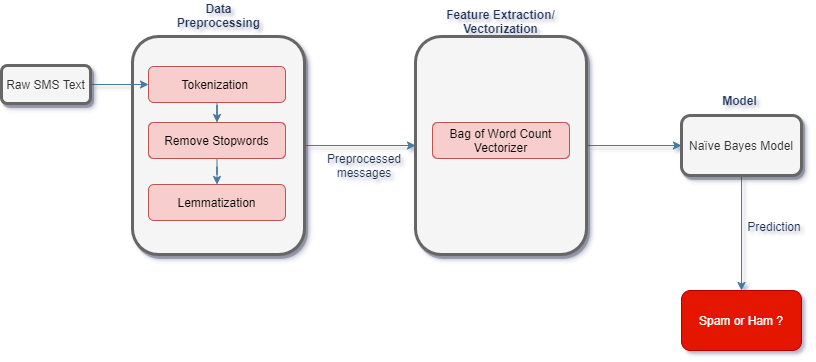

The diagram above was exported from draw.io. Its source (the exported page's mxGraphModel, read from the mxfile embedded in the PNG):
<mxGraphModel dx="868" dy="470" grid="0" gridSize="10" guides="1" tooltips="1" connect="1" arrows="1" fold="1" page="1" pageScale="1" pageWidth="850" pageHeight="1100" background="#F1FAEE" math="0" shadow="0">
  <root>
    <mxCell id="0" />
    <mxCell id="1" parent="0" />
    <mxCell id="X0JLMA_aUzJYmLd_-MwO-20" style="edgeStyle=orthogonalEdgeStyle;rounded=1;sketch=0;orthogonalLoop=1;jettySize=auto;html=1;exitX=1;exitY=0.5;exitDx=0;exitDy=0;entryX=0;entryY=0.5;entryDx=0;entryDy=0;fontSize=12;fontColor=#1D3557;strokeColor=#457B9D;fillColor=#A8DADC;" edge="1" parent="1" source="X0JLMA_aUzJYmLd_-MwO-1" target="X0JLMA_aUzJYmLd_-MwO-13">
      <mxGeometry relative="1" as="geometry" />
    </mxCell>
    <mxCell id="X0JLMA_aUzJYmLd_-MwO-1" value="&lt;br&gt;&lt;div style=&quot;text-align: justify&quot;&gt;&lt;/div&gt;" style="rounded=1;whiteSpace=wrap;html=1;sketch=0;shadow=1;glass=0;movable=1;resizable=1;rotatable=1;deletable=1;editable=1;connectable=1;fillColor=#f5f5f5;strokeColor=#666666;fontColor=#333333;strokeWidth=3;" vertex="1" parent="1">
      <mxGeometry x="143" y="50" width="172" height="218" as="geometry" />
    </mxCell>
    <mxCell id="X0JLMA_aUzJYmLd_-MwO-11" style="edgeStyle=orthogonalEdgeStyle;rounded=1;sketch=0;orthogonalLoop=1;jettySize=auto;html=1;fontSize=12;fontColor=#1D3557;strokeColor=#457B9D;fillColor=#A8DADC;movable=1;resizable=1;rotatable=1;deletable=1;editable=1;connectable=1;" edge="1" parent="1" source="X0JLMA_aUzJYmLd_-MwO-2" target="X0JLMA_aUzJYmLd_-MwO-4">
      <mxGeometry relative="1" as="geometry" />
    </mxCell>
    <mxCell id="X0JLMA_aUzJYmLd_-MwO-2" value="Tokenization&amp;nbsp;" style="rounded=1;whiteSpace=wrap;html=1;sketch=0;strokeColor=#b85450;fillColor=#f8cecc;movable=1;resizable=1;rotatable=1;deletable=1;editable=1;connectable=1;" vertex="1" parent="1">
      <mxGeometry x="159" y="80" width="137" height="36" as="geometry" />
    </mxCell>
    <mxCell id="X0JLMA_aUzJYmLd_-MwO-12" style="edgeStyle=orthogonalEdgeStyle;rounded=1;sketch=0;orthogonalLoop=1;jettySize=auto;html=1;entryX=0.5;entryY=0;entryDx=0;entryDy=0;fontSize=12;fontColor=#1D3557;strokeColor=#457B9D;fillColor=#A8DADC;movable=1;resizable=1;rotatable=1;deletable=1;editable=1;connectable=1;" edge="1" parent="1" source="X0JLMA_aUzJYmLd_-MwO-4" target="X0JLMA_aUzJYmLd_-MwO-5">
      <mxGeometry relative="1" as="geometry" />
    </mxCell>
    <mxCell id="X0JLMA_aUzJYmLd_-MwO-4" value="Remove Stopwords" style="rounded=1;whiteSpace=wrap;html=1;sketch=0;strokeColor=#b85450;fillColor=#f8cecc;movable=1;resizable=1;rotatable=1;deletable=1;editable=1;connectable=1;" vertex="1" parent="1">
      <mxGeometry x="159" y="136" width="137" height="36" as="geometry" />
    </mxCell>
    <mxCell id="X0JLMA_aUzJYmLd_-MwO-5" value="Lemmatization" style="rounded=1;whiteSpace=wrap;html=1;sketch=0;strokeColor=#b85450;fillColor=#f8cecc;movable=1;resizable=1;rotatable=1;deletable=1;editable=1;connectable=1;" vertex="1" parent="1">
      <mxGeometry x="159" y="198" width="137" height="36" as="geometry" />
    </mxCell>
    <mxCell id="X0JLMA_aUzJYmLd_-MwO-25" value="" style="edgeStyle=orthogonalEdgeStyle;rounded=1;sketch=0;orthogonalLoop=1;jettySize=auto;html=1;fontSize=12;fontColor=#1D3557;strokeColor=#457B9D;fillColor=#A8DADC;" edge="1" parent="1" source="X0JLMA_aUzJYmLd_-MwO-13" target="X0JLMA_aUzJYmLd_-MwO-24">
      <mxGeometry relative="1" as="geometry" />
    </mxCell>
    <mxCell id="X0JLMA_aUzJYmLd_-MwO-13" value="&lt;br&gt;&lt;div style=&quot;text-align: justify&quot;&gt;&lt;/div&gt;" style="rounded=1;whiteSpace=wrap;html=1;sketch=0;fontColor=#333333;strokeColor=#666666;fillColor=#f5f5f5;shadow=1;glass=0;movable=1;resizable=1;rotatable=1;deletable=1;editable=1;connectable=1;strokeWidth=3;" vertex="1" parent="1">
      <mxGeometry x="426" y="50" width="171" height="218" as="geometry" />
    </mxCell>
    <mxCell id="X0JLMA_aUzJYmLd_-MwO-17" value="Bag of Word Count Vectorizer" style="rounded=1;whiteSpace=wrap;html=1;sketch=0;strokeColor=#b85450;fillColor=#f8cecc;movable=1;resizable=1;rotatable=1;deletable=1;editable=1;connectable=1;" vertex="1" parent="1">
      <mxGeometry x="443" y="136" width="137" height="36" as="geometry" />
    </mxCell>
    <mxCell id="X0JLMA_aUzJYmLd_-MwO-22" value="Data Preprocessing" style="text;html=1;strokeColor=none;fillColor=none;align=center;verticalAlign=middle;whiteSpace=wrap;rounded=0;shadow=0;glass=0;sketch=0;fontSize=12;fontColor=#1D3557;fontStyle=1" vertex="1" parent="1">
      <mxGeometry x="173.5" y="14" width="111" height="30" as="geometry" />
    </mxCell>
    <mxCell id="X0JLMA_aUzJYmLd_-MwO-23" value="Feature Extraction/ Vectorization" style="text;html=1;strokeColor=none;fillColor=none;align=center;verticalAlign=middle;whiteSpace=wrap;rounded=0;shadow=0;glass=0;sketch=0;fontSize=12;fontColor=#1D3557;fontStyle=1" vertex="1" parent="1">
      <mxGeometry x="456" y="20" width="111" height="30" as="geometry" />
    </mxCell>
    <mxCell id="X0JLMA_aUzJYmLd_-MwO-28" value="" style="edgeStyle=orthogonalEdgeStyle;rounded=1;sketch=0;orthogonalLoop=1;jettySize=auto;html=1;fontSize=12;fontColor=#1D3557;strokeColor=#457B9D;fillColor=#A8DADC;" edge="1" parent="1" source="X0JLMA_aUzJYmLd_-MwO-24" target="X0JLMA_aUzJYmLd_-MwO-26">
      <mxGeometry relative="1" as="geometry" />
    </mxCell>
    <mxCell id="X0JLMA_aUzJYmLd_-MwO-24" value="Naïve Bayes Model" style="rounded=1;whiteSpace=wrap;html=1;shadow=1;glass=0;sketch=0;fontSize=12;fontColor=#333333;strokeColor=#666666;fillColor=#f5f5f5;strokeWidth=3;" vertex="1" parent="1">
      <mxGeometry x="692" y="129" width="120" height="60" as="geometry" />
    </mxCell>
    <mxCell id="X0JLMA_aUzJYmLd_-MwO-26" value="Spam or Ham ?" style="rounded=1;whiteSpace=wrap;html=1;shadow=0;glass=0;sketch=0;fontSize=12;strokeColor=#B20000;fillColor=#e51400;fontColor=#ffffff;" vertex="1" parent="1">
      <mxGeometry x="692" y="304" width="120" height="60" as="geometry" />
    </mxCell>
    <mxCell id="X0JLMA_aUzJYmLd_-MwO-27" value="Model" style="text;html=1;strokeColor=none;fillColor=none;align=center;verticalAlign=middle;whiteSpace=wrap;rounded=0;shadow=0;glass=0;sketch=0;fontSize=12;fontColor=#1D3557;fontStyle=1" vertex="1" parent="1">
      <mxGeometry x="695" y="99" width="111" height="30" as="geometry" />
    </mxCell>
    <mxCell id="X0JLMA_aUzJYmLd_-MwO-29" value="Prediction" style="text;html=1;strokeColor=none;fillColor=none;align=center;verticalAlign=middle;whiteSpace=wrap;rounded=0;shadow=0;glass=0;sketch=0;fontSize=12;fontColor=#1D3557;" vertex="1" parent="1">
      <mxGeometry x="755" y="225" width="60" height="30" as="geometry" />
    </mxCell>
    <mxCell id="X0JLMA_aUzJYmLd_-MwO-32" style="edgeStyle=orthogonalEdgeStyle;rounded=1;sketch=0;orthogonalLoop=1;jettySize=auto;html=1;fontSize=12;fontColor=#1D3557;strokeColor=#457B9D;fillColor=#A8DADC;entryX=0;entryY=0.5;entryDx=0;entryDy=0;" edge="1" parent="1" source="X0JLMA_aUzJYmLd_-MwO-30" target="X0JLMA_aUzJYmLd_-MwO-2">
      <mxGeometry relative="1" as="geometry" />
    </mxCell>
    <mxCell id="X0JLMA_aUzJYmLd_-MwO-30" value="Raw SMS Text" style="rounded=1;whiteSpace=wrap;html=1;shadow=1;glass=0;sketch=0;fontSize=12;fontColor=#333333;strokeColor=#666666;fillColor=#f5f5f5;strokeWidth=3;" vertex="1" parent="1">
      <mxGeometry x="12" y="79" width="89" height="38" as="geometry" />
    </mxCell>
    <mxCell id="X0JLMA_aUzJYmLd_-MwO-36" value="Preprocessed messages" style="text;html=1;strokeColor=none;fillColor=none;align=center;verticalAlign=middle;whiteSpace=wrap;rounded=0;shadow=0;glass=0;sketch=0;fontSize=12;fontColor=#1D3557;" vertex="1" parent="1">
      <mxGeometry x="345" y="164" width="60" height="30" as="geometry" />
    </mxCell>
  </root>
</mxGraphModel>